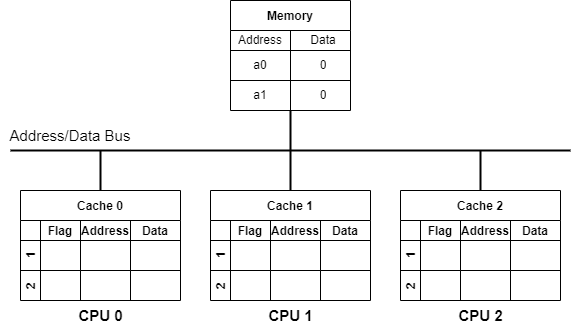

The diagram above was exported from draw.io. Its source (the exported page's mxGraphModel, read from the mxfile embedded in the PNG):
<mxGraphModel dx="1354" dy="787" grid="1" gridSize="10" guides="1" tooltips="1" connect="1" arrows="1" fold="1" page="0" pageScale="1" pageWidth="850" pageHeight="1100" background="#ffffff" math="0" shadow="0">
  <root>
    <mxCell id="0" />
    <mxCell id="1" parent="0" />
    <mxCell id="93" style="edgeStyle=none;html=1;exitX=0.5;exitY=1;exitDx=0;exitDy=0;strokeColor=#000000;strokeWidth=2;fontSize=15;fontColor=#000000;endArrow=none;endFill=0;" parent="1" edge="1">
      <mxGeometry relative="1" as="geometry">
        <mxPoint x="280" y="320.0000000000001" as="targetPoint" />
        <mxPoint x="280" y="280.0000000000001" as="sourcePoint" />
      </mxGeometry>
    </mxCell>
    <mxCell id="94" style="edgeStyle=none;html=1;exitX=0.5;exitY=0;exitDx=0;exitDy=0;strokeColor=#000000;strokeWidth=2;fontSize=15;fontColor=#000000;endArrow=none;endFill=0;" parent="1" edge="1">
      <mxGeometry relative="1" as="geometry">
        <mxPoint x="90" y="320.0000000000001" as="targetPoint" />
        <mxPoint x="90" y="360.0000000000001" as="sourcePoint" />
      </mxGeometry>
    </mxCell>
    <mxCell id="95" style="edgeStyle=none;html=1;exitX=0.5;exitY=0;exitDx=0;exitDy=0;strokeColor=#000000;strokeWidth=2;fontSize=15;fontColor=#000000;endArrow=none;endFill=0;" parent="1" edge="1">
      <mxGeometry relative="1" as="geometry">
        <mxPoint x="280" y="320.0000000000001" as="targetPoint" />
        <mxPoint x="280" y="360.0000000000001" as="sourcePoint" />
      </mxGeometry>
    </mxCell>
    <mxCell id="96" value="&lt;font color=&quot;#000000&quot;&gt;&lt;b&gt;CPU 0&lt;/b&gt;&lt;/font&gt;" style="text;html=1;align=center;verticalAlign=middle;resizable=0;points=[];autosize=1;strokeColor=none;fillColor=none;fontSize=15;" parent="1" vertex="1">
      <mxGeometry x="55" y="470" width="70" height="30" as="geometry" />
    </mxCell>
    <mxCell id="97" value="&lt;font color=&quot;#000000&quot;&gt;&lt;b&gt;CPU 1&lt;/b&gt;&lt;/font&gt;" style="text;html=1;align=center;verticalAlign=middle;resizable=0;points=[];autosize=1;strokeColor=none;fillColor=none;fontSize=15;" parent="1" vertex="1">
      <mxGeometry x="245" y="470" width="70" height="30" as="geometry" />
    </mxCell>
    <mxCell id="98" value="" style="endArrow=none;html=1;fontSize=15;fontColor=#000000;strokeColor=#000000;strokeWidth=2;" parent="1" edge="1">
      <mxGeometry width="50" height="50" relative="1" as="geometry">
        <mxPoint y="320.0000000000001" as="sourcePoint" />
        <mxPoint x="560" y="320.0000000000001" as="targetPoint" />
      </mxGeometry>
    </mxCell>
    <mxCell id="99" value="Address/Data Bus" style="text;html=1;strokeColor=none;fillColor=none;align=center;verticalAlign=middle;whiteSpace=wrap;rounded=0;fontSize=15;fontColor=#000000;" parent="1" vertex="1">
      <mxGeometry x="-10" y="290" width="140" height="30" as="geometry" />
    </mxCell>
    <mxCell id="101" style="edgeStyle=none;html=1;exitX=0.5;exitY=0;exitDx=0;exitDy=0;strokeColor=#000000;strokeWidth=2;fontSize=15;fontColor=#000000;endArrow=none;endFill=0;" parent="1" edge="1">
      <mxGeometry relative="1" as="geometry">
        <mxPoint x="470" y="320.0000000000001" as="targetPoint" />
        <mxPoint x="470" y="360.0000000000001" as="sourcePoint" />
      </mxGeometry>
    </mxCell>
    <mxCell id="102" value="&lt;font color=&quot;#000000&quot;&gt;&lt;b&gt;CPU 2&lt;/b&gt;&lt;/font&gt;" style="text;html=1;align=center;verticalAlign=middle;resizable=0;points=[];autosize=1;strokeColor=none;fillColor=none;fontSize=15;" parent="1" vertex="1">
      <mxGeometry x="435" y="470" width="70" height="30" as="geometry" />
    </mxCell>
    <mxCell id="103" value="Cache 0" style="shape=table;childLayout=tableLayout;startSize=30;collapsible=0;recursiveResize=0;expand=0;fontStyle=1;gradientColor=none;strokeColor=#000000;" parent="1" vertex="1">
      <mxGeometry x="10" y="360" width="160" height="110" as="geometry" />
    </mxCell>
    <mxCell id="104" value="1     " style="shape=tableRow;horizontal=0;startSize=20;swimlaneHead=0;swimlaneBody=0;top=0;left=0;bottom=0;right=0;dropTarget=0;fillColor=none;collapsible=0;recursiveResize=0;expand=0;fontStyle=1;strokeColor=#000000;fontColor=#000000;" parent="103" vertex="1">
      <mxGeometry y="30" width="160" height="50" as="geometry" />
    </mxCell>
    <mxCell id="105" value="Flag" style="swimlane;swimlaneHead=0;swimlaneBody=0;fontStyle=0;connectable=0;fillColor=none;startSize=20;collapsible=0;recursiveResize=0;expand=0;fontStyle=1;strokeColor=#000000;fontColor=#000000;" parent="104" vertex="1">
      <mxGeometry x="20" width="40" height="50" as="geometry">
        <mxRectangle width="40" height="50" as="alternateBounds" />
      </mxGeometry>
    </mxCell>
    <mxCell id="106" value="Address" style="swimlane;swimlaneHead=0;swimlaneBody=0;fontStyle=0;connectable=0;fillColor=none;startSize=20;collapsible=0;recursiveResize=0;expand=0;fontStyle=1;strokeColor=#000000;fontColor=#000000;" parent="104" vertex="1">
      <mxGeometry x="60" width="50" height="50" as="geometry">
        <mxRectangle width="50" height="50" as="alternateBounds" />
      </mxGeometry>
    </mxCell>
    <mxCell id="107" value="Data" style="swimlane;swimlaneHead=0;swimlaneBody=0;fontStyle=0;connectable=0;fillColor=none;startSize=20;collapsible=0;recursiveResize=0;expand=0;fontStyle=1;swimlaneFillColor=none;strokeColor=#000000;fontColor=#000000;" parent="104" vertex="1">
      <mxGeometry x="110" width="50" height="50" as="geometry">
        <mxRectangle width="50" height="50" as="alternateBounds" />
      </mxGeometry>
    </mxCell>
    <mxCell id="108" value="2" style="shape=tableRow;horizontal=0;startSize=20;swimlaneHead=0;swimlaneBody=0;top=0;left=0;bottom=0;right=0;dropTarget=0;fillColor=none;collapsible=0;recursiveResize=0;expand=0;fontStyle=1;strokeColor=#000000;fontColor=#000000;" parent="103" vertex="1">
      <mxGeometry y="80" width="160" height="30" as="geometry" />
    </mxCell>
    <mxCell id="109" value="" style="swimlane;swimlaneHead=0;swimlaneBody=0;fontStyle=0;connectable=0;fillColor=none;startSize=0;collapsible=0;recursiveResize=0;expand=0;fontStyle=1;strokeColor=#000000;" parent="108" vertex="1">
      <mxGeometry x="20" width="40" height="30" as="geometry">
        <mxRectangle width="40" height="30" as="alternateBounds" />
      </mxGeometry>
    </mxCell>
    <mxCell id="110" value="" style="swimlane;swimlaneHead=0;swimlaneBody=0;fontStyle=0;connectable=0;fillColor=none;startSize=0;collapsible=0;recursiveResize=0;expand=0;fontStyle=1;strokeColor=#000000;" parent="108" vertex="1">
      <mxGeometry x="60" width="50" height="30" as="geometry">
        <mxRectangle width="50" height="30" as="alternateBounds" />
      </mxGeometry>
    </mxCell>
    <mxCell id="111" value="" style="swimlane;swimlaneHead=0;swimlaneBody=0;fontStyle=0;connectable=0;fillColor=none;startSize=0;collapsible=0;recursiveResize=0;expand=0;fontStyle=1;strokeColor=#000000;" parent="108" vertex="1">
      <mxGeometry x="110" width="50" height="30" as="geometry">
        <mxRectangle width="50" height="30" as="alternateBounds" />
      </mxGeometry>
    </mxCell>
    <mxCell id="112" value="" style="endArrow=none;html=1;fontColor=#000000;strokeColor=#000000;" parent="1" edge="1">
      <mxGeometry width="50" height="50" relative="1" as="geometry">
        <mxPoint x="10" y="410" as="sourcePoint" />
        <mxPoint x="60" y="410" as="targetPoint" />
      </mxGeometry>
    </mxCell>
    <mxCell id="113" value="Cache 1" style="shape=table;childLayout=tableLayout;startSize=30;collapsible=0;recursiveResize=0;expand=0;fontStyle=1;gradientColor=none;strokeColor=#000000;" parent="1" vertex="1">
      <mxGeometry x="200" y="360" width="160" height="110" as="geometry" />
    </mxCell>
    <mxCell id="114" value="1     " style="shape=tableRow;horizontal=0;startSize=20;swimlaneHead=0;swimlaneBody=0;top=0;left=0;bottom=0;right=0;dropTarget=0;fillColor=none;collapsible=0;recursiveResize=0;expand=0;fontStyle=1;strokeColor=#000000;fontColor=#000000;" parent="113" vertex="1">
      <mxGeometry y="30" width="160" height="50" as="geometry" />
    </mxCell>
    <mxCell id="115" value="Flag" style="swimlane;swimlaneHead=0;swimlaneBody=0;fontStyle=0;connectable=0;fillColor=none;startSize=20;collapsible=0;recursiveResize=0;expand=0;fontStyle=1;strokeColor=#000000;fontColor=#000000;" parent="114" vertex="1">
      <mxGeometry x="20" width="40" height="50" as="geometry">
        <mxRectangle width="40" height="50" as="alternateBounds" />
      </mxGeometry>
    </mxCell>
    <mxCell id="116" value="Address" style="swimlane;swimlaneHead=0;swimlaneBody=0;fontStyle=0;connectable=0;fillColor=none;startSize=20;collapsible=0;recursiveResize=0;expand=0;fontStyle=1;strokeColor=#000000;fontColor=#000000;" parent="114" vertex="1">
      <mxGeometry x="60" width="50" height="50" as="geometry">
        <mxRectangle width="50" height="50" as="alternateBounds" />
      </mxGeometry>
    </mxCell>
    <mxCell id="117" value="Data" style="swimlane;swimlaneHead=0;swimlaneBody=0;fontStyle=0;connectable=0;fillColor=none;startSize=20;collapsible=0;recursiveResize=0;expand=0;fontStyle=1;swimlaneFillColor=none;strokeColor=#000000;fontColor=#000000;" parent="114" vertex="1">
      <mxGeometry x="110" width="50" height="50" as="geometry">
        <mxRectangle width="50" height="50" as="alternateBounds" />
      </mxGeometry>
    </mxCell>
    <mxCell id="118" value="2" style="shape=tableRow;horizontal=0;startSize=20;swimlaneHead=0;swimlaneBody=0;top=0;left=0;bottom=0;right=0;dropTarget=0;fillColor=none;collapsible=0;recursiveResize=0;expand=0;fontStyle=1;strokeColor=#000000;fontColor=#000000;" parent="113" vertex="1">
      <mxGeometry y="80" width="160" height="30" as="geometry" />
    </mxCell>
    <mxCell id="119" value="" style="swimlane;swimlaneHead=0;swimlaneBody=0;fontStyle=0;connectable=0;fillColor=none;startSize=0;collapsible=0;recursiveResize=0;expand=0;fontStyle=1;strokeColor=#000000;" parent="118" vertex="1">
      <mxGeometry x="20" width="40" height="30" as="geometry">
        <mxRectangle width="40" height="30" as="alternateBounds" />
      </mxGeometry>
    </mxCell>
    <mxCell id="120" value="" style="swimlane;swimlaneHead=0;swimlaneBody=0;fontStyle=0;connectable=0;fillColor=none;startSize=0;collapsible=0;recursiveResize=0;expand=0;fontStyle=1;strokeColor=#000000;" parent="118" vertex="1">
      <mxGeometry x="60" width="50" height="30" as="geometry">
        <mxRectangle width="50" height="30" as="alternateBounds" />
      </mxGeometry>
    </mxCell>
    <mxCell id="121" value="" style="swimlane;swimlaneHead=0;swimlaneBody=0;fontStyle=0;connectable=0;fillColor=none;startSize=0;collapsible=0;recursiveResize=0;expand=0;fontStyle=1;strokeColor=#000000;" parent="118" vertex="1">
      <mxGeometry x="110" width="50" height="30" as="geometry">
        <mxRectangle width="50" height="30" as="alternateBounds" />
      </mxGeometry>
    </mxCell>
    <mxCell id="122" value="" style="endArrow=none;html=1;fontColor=#000000;strokeColor=#000000;" parent="1" edge="1">
      <mxGeometry width="50" height="50" relative="1" as="geometry">
        <mxPoint x="200" y="410" as="sourcePoint" />
        <mxPoint x="250" y="410" as="targetPoint" />
      </mxGeometry>
    </mxCell>
    <mxCell id="123" value="Cache 2" style="shape=table;childLayout=tableLayout;startSize=30;collapsible=0;recursiveResize=0;expand=0;fontStyle=1;gradientColor=none;strokeColor=#000000;" parent="1" vertex="1">
      <mxGeometry x="390" y="360" width="160" height="110" as="geometry" />
    </mxCell>
    <mxCell id="124" value="1     " style="shape=tableRow;horizontal=0;startSize=20;swimlaneHead=0;swimlaneBody=0;top=0;left=0;bottom=0;right=0;dropTarget=0;fillColor=none;collapsible=0;recursiveResize=0;expand=0;fontStyle=1;strokeColor=#000000;fontColor=#000000;" parent="123" vertex="1">
      <mxGeometry y="30" width="160" height="50" as="geometry" />
    </mxCell>
    <mxCell id="125" value="Flag" style="swimlane;swimlaneHead=0;swimlaneBody=0;fontStyle=0;connectable=0;fillColor=none;startSize=20;collapsible=0;recursiveResize=0;expand=0;fontStyle=1;strokeColor=#000000;fontColor=#000000;" parent="124" vertex="1">
      <mxGeometry x="20" width="40" height="50" as="geometry">
        <mxRectangle width="40" height="50" as="alternateBounds" />
      </mxGeometry>
    </mxCell>
    <mxCell id="126" value="Address" style="swimlane;swimlaneHead=0;swimlaneBody=0;fontStyle=0;connectable=0;fillColor=none;startSize=20;collapsible=0;recursiveResize=0;expand=0;fontStyle=1;strokeColor=#000000;fontColor=#000000;" parent="124" vertex="1">
      <mxGeometry x="60" width="50" height="50" as="geometry">
        <mxRectangle width="50" height="50" as="alternateBounds" />
      </mxGeometry>
    </mxCell>
    <mxCell id="127" value="Data" style="swimlane;swimlaneHead=0;swimlaneBody=0;fontStyle=0;connectable=0;fillColor=none;startSize=20;collapsible=0;recursiveResize=0;expand=0;fontStyle=1;swimlaneFillColor=none;strokeColor=#000000;fontColor=#000000;" parent="124" vertex="1">
      <mxGeometry x="110" width="50" height="50" as="geometry">
        <mxRectangle width="50" height="50" as="alternateBounds" />
      </mxGeometry>
    </mxCell>
    <mxCell id="128" value="2" style="shape=tableRow;horizontal=0;startSize=20;swimlaneHead=0;swimlaneBody=0;top=0;left=0;bottom=0;right=0;dropTarget=0;fillColor=none;collapsible=0;recursiveResize=0;expand=0;fontStyle=1;strokeColor=#000000;fontColor=#000000;" parent="123" vertex="1">
      <mxGeometry y="80" width="160" height="30" as="geometry" />
    </mxCell>
    <mxCell id="129" value="" style="swimlane;swimlaneHead=0;swimlaneBody=0;fontStyle=0;connectable=0;fillColor=none;startSize=0;collapsible=0;recursiveResize=0;expand=0;fontStyle=1;strokeColor=#000000;" parent="128" vertex="1">
      <mxGeometry x="20" width="40" height="30" as="geometry">
        <mxRectangle width="40" height="30" as="alternateBounds" />
      </mxGeometry>
    </mxCell>
    <mxCell id="130" value="" style="swimlane;swimlaneHead=0;swimlaneBody=0;fontStyle=0;connectable=0;fillColor=none;startSize=0;collapsible=0;recursiveResize=0;expand=0;fontStyle=1;strokeColor=#000000;" parent="128" vertex="1">
      <mxGeometry x="60" width="50" height="30" as="geometry">
        <mxRectangle width="50" height="30" as="alternateBounds" />
      </mxGeometry>
    </mxCell>
    <mxCell id="131" value="" style="swimlane;swimlaneHead=0;swimlaneBody=0;fontStyle=0;connectable=0;fillColor=none;startSize=0;collapsible=0;recursiveResize=0;expand=0;fontStyle=1;strokeColor=#000000;" parent="128" vertex="1">
      <mxGeometry x="110" width="50" height="30" as="geometry">
        <mxRectangle width="50" height="30" as="alternateBounds" />
      </mxGeometry>
    </mxCell>
    <mxCell id="132" value="" style="endArrow=none;html=1;fontColor=#000000;strokeColor=#000000;" parent="1" edge="1">
      <mxGeometry width="50" height="50" relative="1" as="geometry">
        <mxPoint x="390" y="410" as="sourcePoint" />
        <mxPoint x="440" y="410" as="targetPoint" />
      </mxGeometry>
    </mxCell>
    <mxCell id="133" value="Memory" style="shape=table;startSize=30;container=1;collapsible=0;childLayout=tableLayout;fixedRows=1;rowLines=0;fontStyle=1;strokeColor=#000000;" parent="1" vertex="1">
      <mxGeometry x="220" y="170" width="120" height="110" as="geometry" />
    </mxCell>
    <mxCell id="134" value="" style="shape=tableRow;horizontal=0;startSize=0;swimlaneHead=0;swimlaneBody=0;top=0;left=0;bottom=0;right=0;collapsible=0;dropTarget=0;fillColor=none;points=[[0,0.5],[1,0.5]];portConstraint=eastwest;strokeColor=#000000;fontColor=#000000;" parent="133" vertex="1">
      <mxGeometry y="30" width="120" height="20" as="geometry" />
    </mxCell>
    <mxCell id="135" value="Address" style="shape=partialRectangle;html=1;whiteSpace=wrap;connectable=0;fillColor=none;top=0;left=0;bottom=0;right=0;overflow=hidden;pointerEvents=1;strokeColor=#000000;fontColor=#000000;" parent="134" vertex="1">
      <mxGeometry width="60" height="20" as="geometry">
        <mxRectangle width="60" height="20" as="alternateBounds" />
      </mxGeometry>
    </mxCell>
    <mxCell id="136" value="Data" style="shape=partialRectangle;html=1;whiteSpace=wrap;connectable=0;fillColor=none;top=0;left=0;bottom=0;right=0;align=center;spacingLeft=6;overflow=hidden;strokeColor=#000000;fontColor=#000000;" parent="134" vertex="1">
      <mxGeometry x="60" width="60" height="20" as="geometry">
        <mxRectangle width="60" height="20" as="alternateBounds" />
      </mxGeometry>
    </mxCell>
    <mxCell id="137" value="" style="shape=tableRow;horizontal=0;startSize=0;swimlaneHead=0;swimlaneBody=0;top=0;left=0;bottom=0;right=0;collapsible=0;dropTarget=0;fillColor=none;points=[[0,0.5],[1,0.5]];portConstraint=eastwest;strokeColor=#000000;fontColor=#000000;" parent="133" vertex="1">
      <mxGeometry y="50" width="120" height="30" as="geometry" />
    </mxCell>
    <mxCell id="138" value="a0" style="shape=partialRectangle;html=1;whiteSpace=wrap;connectable=0;fillColor=none;top=0;left=0;bottom=0;right=0;overflow=hidden;strokeColor=#000000;fontColor=#000000;" parent="137" vertex="1">
      <mxGeometry width="60" height="30" as="geometry">
        <mxRectangle width="60" height="30" as="alternateBounds" />
      </mxGeometry>
    </mxCell>
    <mxCell id="139" value="0" style="shape=partialRectangle;html=1;whiteSpace=wrap;connectable=0;fillColor=none;top=0;left=0;bottom=0;right=0;align=center;spacingLeft=6;overflow=hidden;strokeColor=#000000;fontColor=#000000;" parent="137" vertex="1">
      <mxGeometry x="60" width="60" height="30" as="geometry">
        <mxRectangle width="60" height="30" as="alternateBounds" />
      </mxGeometry>
    </mxCell>
    <mxCell id="140" value="" style="shape=tableRow;horizontal=0;startSize=0;swimlaneHead=0;swimlaneBody=0;top=0;left=0;bottom=0;right=0;collapsible=0;dropTarget=0;fillColor=none;points=[[0,0.5],[1,0.5]];portConstraint=eastwest;strokeColor=#000000;fontColor=#000000;" parent="133" vertex="1">
      <mxGeometry y="80" width="120" height="30" as="geometry" />
    </mxCell>
    <mxCell id="141" value="a1" style="shape=partialRectangle;html=1;whiteSpace=wrap;connectable=0;fillColor=none;top=0;left=0;bottom=0;right=0;overflow=hidden;strokeColor=#000000;fontColor=#000000;" parent="140" vertex="1">
      <mxGeometry width="60" height="30" as="geometry">
        <mxRectangle width="60" height="30" as="alternateBounds" />
      </mxGeometry>
    </mxCell>
    <mxCell id="142" value="0" style="shape=partialRectangle;html=1;whiteSpace=wrap;connectable=0;fillColor=none;top=0;left=0;bottom=0;right=0;align=center;spacingLeft=6;overflow=hidden;strokeColor=#000000;fontColor=#000000;" parent="140" vertex="1">
      <mxGeometry x="60" width="60" height="30" as="geometry">
        <mxRectangle width="60" height="30" as="alternateBounds" />
      </mxGeometry>
    </mxCell>
    <mxCell id="143" value="" style="endArrow=none;html=1;strokeColor=#000000;fontColor=#000000;" parent="1" edge="1">
      <mxGeometry width="50" height="50" relative="1" as="geometry">
        <mxPoint x="220" y="220.0000000000001" as="sourcePoint" />
        <mxPoint x="340" y="220.0000000000001" as="targetPoint" />
      </mxGeometry>
    </mxCell>
    <mxCell id="144" value="" style="endArrow=none;html=1;strokeColor=#000000;fontColor=#000000;" parent="1" edge="1">
      <mxGeometry width="50" height="50" relative="1" as="geometry">
        <mxPoint x="220" y="250.0000000000001" as="sourcePoint" />
        <mxPoint x="340" y="250.0000000000001" as="targetPoint" />
      </mxGeometry>
    </mxCell>
  </root>
</mxGraphModel>